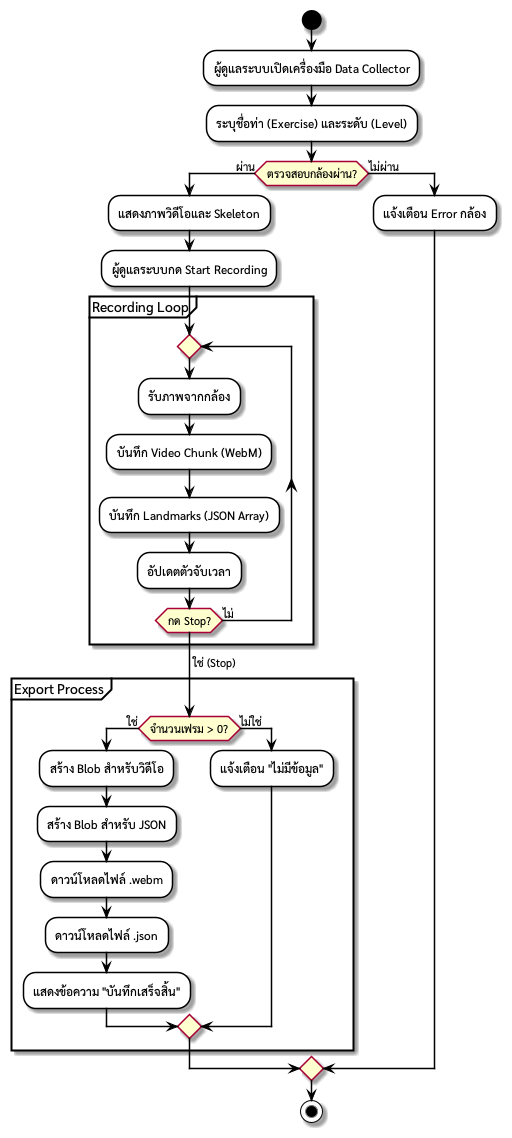

The diagram above was rendered by PlantUML. Its source (embedded in the PNG):
@startuml TaijiFlow_Activity_Diagram_UC06
skinparam defaultFontName "sarabun"
skinparam activity {
    BackgroundColor White
    BorderColor Black
    ArrowColor Black
}

start
:ผู้ดูแลระบบเปิดเครื่องมือ Data Collector;
:ระบุชื่อท่า (Exercise) และระดับ (Level);

if (ตรวจสอบกล้องผ่าน?) then (ผ่าน)
    :แสดงภาพวิดีโอและ Skeleton;
    :ผู้ดูแลระบบกด Start Recording;
    
    partition "Recording Loop" {
        repeat
            :รับภาพจากกล้อง;
            :บันทึก Video Chunk (WebM);
            :บันทึก Landmarks (JSON Array);
            :อัปเดตตัวจับเวลา;
        repeat while (กด Stop?) is (ไม่)
        -> ใช่ (Stop);
    }

    partition "Export Process" {
        if (จำนวนเฟรม > 0?) then (ใช่)
            :สร้าง Blob สำหรับวิดีโอ;
            :สร้าง Blob สำหรับ JSON;
            :ดาวน์โหลดไฟล์ .webm;
            :ดาวน์โหลดไฟล์ .json;
            :แสดงข้อความ "บันทึกเสร็จสิ้น";
        else (ไม่ใช่)
            :แจ้งเตือน "ไม่มีข้อมูล";
        endif
    }
else (ไม่ผ่าน)
    :แจ้งเตือน Error กล้อง;
endif

stop
@enduml